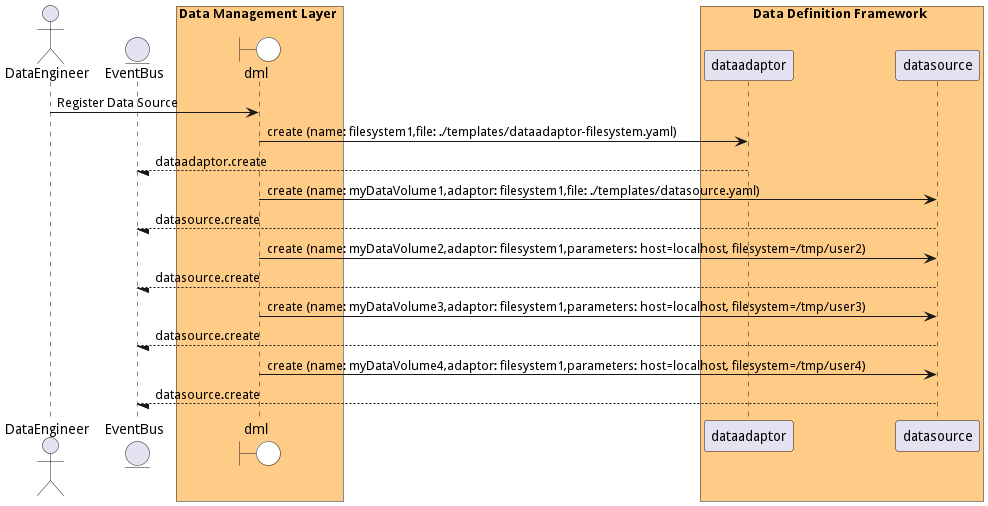

The diagram above was rendered by PlantUML. Its source (embedded in the PNG):
@startuml

actor "DataEngineer"


entity EventBus

box Data Management Layer #ffcc88
    boundary dml #white
end box


box Data Definition Framework #ffcc88
            participant dataadaptor
            participant datasource
    end box


"DataEngineer" -> dml: Register Data Source

    dml -> "dataadaptor": create (name: filesystem1,file: ./templates/dataadaptor-filesystem.yaml)

    "dataadaptor" --/ EventBus: dataadaptor.create

    dml -> "datasource": create (name: myDataVolume1,adaptor: filesystem1,file: ./templates/datasource.yaml)

    "datasource" --/ EventBus: datasource.create

    dml -> "datasource": create (name: myDataVolume2,adaptor: filesystem1,parameters: host=localhost, filesystem=/tmp/user2)

    "datasource" --/ EventBus: datasource.create

    dml -> "datasource": create (name: myDataVolume3,adaptor: filesystem1,parameters: host=localhost, filesystem=/tmp/user3)

    "datasource" --/ EventBus: datasource.create

    dml -> "datasource": create (name: myDataVolume4,adaptor: filesystem1,parameters: host=localhost, filesystem=/tmp/user4)

    "datasource" --/ EventBus: datasource.create



@enduml